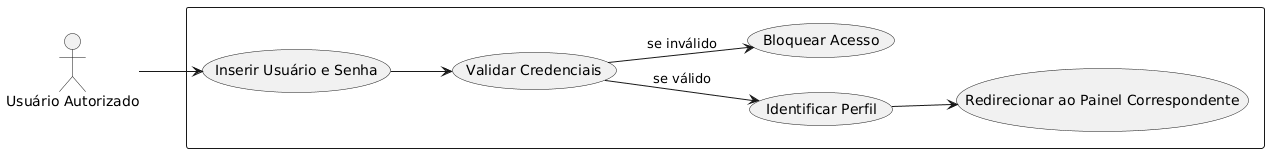

The diagram above was rendered by PlantUML. Its source (embedded in the PNG):
@startuml
left to right direction
skinparam packageStyle rectangle

actor "Usuário Autorizado" as User

rectangle {
  
  usecase "Inserir Usuário e Senha" as UC1
  usecase "Validar Credenciais" as UC2
  usecase "Identificar Perfil" as UC3
  usecase "Redirecionar ao Painel Correspondente" as UC4
  usecase "Bloquear Acesso" as UC5

}

User --> UC1
UC1 --> UC2
UC2 --> UC3 : se válido
UC2 --> UC5 : se inválido
UC3 --> UC4

@enduml